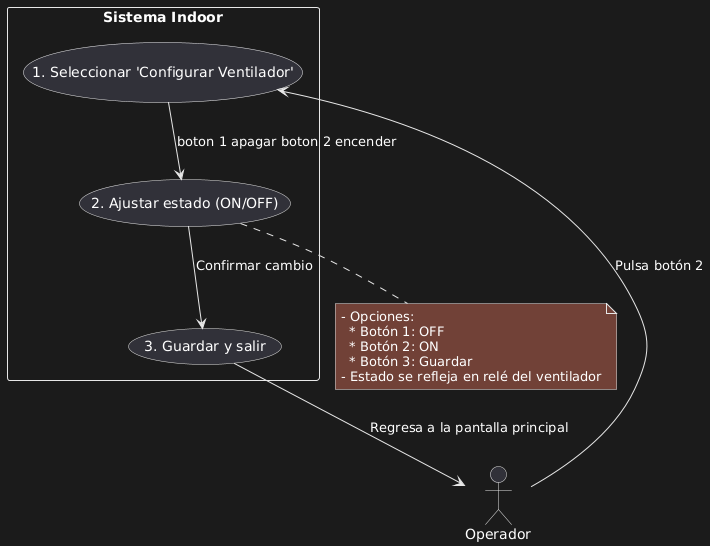

The diagram above was rendered by PlantUML. Its source (embedded in the PNG):
@startuml
actor Operador as A
rectangle "Sistema Indoor" as S {
  usecase "1. Seleccionar 'Configurar Ventilador'" as UC2_1
  usecase "2. Ajustar estado (ON/OFF)" as UC2_2
  usecase "3. Guardar y salir" as UC2_3
}

A --> UC2_1 : Pulsa botón 2
UC2_1 --> UC2_2 : boton 1 apagar boton 2 encender
UC2_2 --> UC2_3 : Confirmar cambio
UC2_3 --> A : Regresa a la pantalla principal

note bottom of UC2_2
- Opciones:
  * Botón 1: OFF
  * Botón 2: ON
  * Botón 3: Guardar
- Estado se refleja en relé del ventilador
end note
@enduml